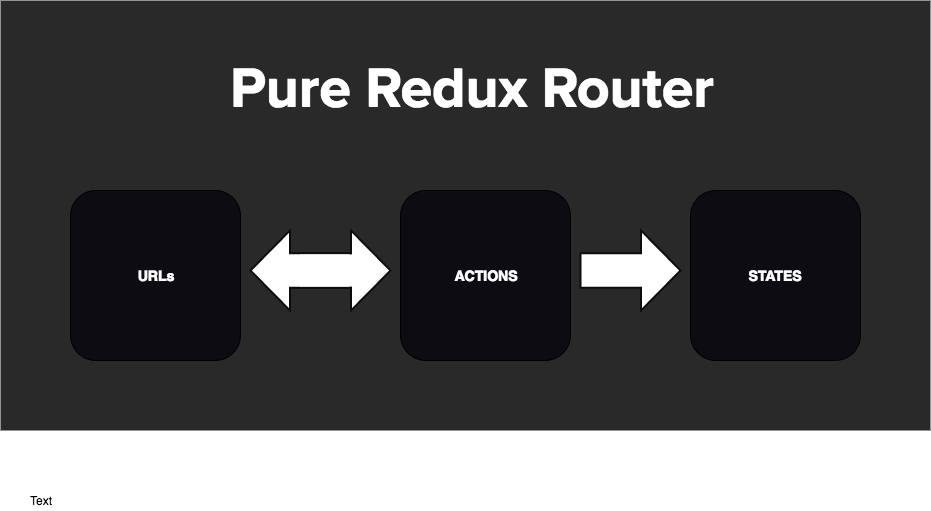

The diagram above was exported from draw.io. Its source (the exported page's mxGraphModel, read from the mxfile embedded in the PNG):
<mxGraphModel dx="1430" dy="730" grid="1" gridSize="10" guides="1" tooltips="1" connect="1" arrows="1" fold="1" page="0" pageScale="1" pageWidth="1169" pageHeight="826" background="#ffffff" math="0" shadow="0">
  <root>
    <mxCell id="0" style=";html=1;" />
    <mxCell id="1" style=";html=1;" parent="0" />
    <mxCell id="22" value="" style="whiteSpace=wrap;html=1;fillColor=#292929;strokeColor=none;" parent="1" vertex="1">
      <mxGeometry x="10" y="90" width="930" height="430" as="geometry" />
    </mxCell>
    <mxCell id="8" value="&lt;font color=&quot;#ffffff&quot;&gt;URLs&lt;/font&gt;" style="rounded=1;whiteSpace=wrap;fillColor=#0C0C12;strokeColor=#000000;fontColor=#990000;fontStyle=1;fontSize=14;html=1;" parent="1" vertex="1">
      <mxGeometry x="80" y="280" width="170" height="170" as="geometry" />
    </mxCell>
    <mxCell id="13" value="" style="shape=mxgraph.arrows.arrow_right;fillColor=#FFFFFF;strokeColor=#0D0D0D;strokeWidth=2;rotation=0;html=1;" parent="1" vertex="1">
      <mxGeometry x="300" y="320" width="100" height="80" as="geometry" />
    </mxCell>
    <mxCell id="17" value="&lt;font color=&quot;#ffffff&quot;&gt;STATES&lt;/font&gt;" style="rounded=1;whiteSpace=wrap;fillColor=#0C0C12;strokeColor=#000000;fontColor=#990000;fontStyle=1;fontSize=14;html=1;" parent="1" vertex="1">
      <mxGeometry x="700" y="280" width="170" height="170" as="geometry" />
    </mxCell>
    <mxCell id="18" value="&lt;font color=&quot;#ffffff&quot;&gt;ACTIONS&lt;/font&gt;" style="rounded=1;whiteSpace=wrap;fillColor=#0C0C12;strokeColor=#000000;fontColor=#990000;fontStyle=1;fontSize=14;html=1;" parent="1" vertex="1">
      <mxGeometry x="410" y="280" width="170" height="170" as="geometry" />
    </mxCell>
    <mxCell id="19" value="" style="shape=mxgraph.arrows.arrow_right;fillColor=#FFFFFF;strokeColor=#0D0D0D;strokeWidth=2;rotation=0;html=1;" parent="1" vertex="1">
      <mxGeometry x="590" y="320" width="100" height="80" as="geometry" />
    </mxCell>
    <mxCell id="20" value="" style="shape=mxgraph.arrows.arrow_right;fillColor=#FFFFFF;strokeColor=#0D0D0D;strokeWidth=2;rotation=180;html=1;" parent="1" vertex="1">
      <mxGeometry x="260" y="320" width="100" height="80" as="geometry" />
    </mxCell>
    <mxCell id="21" value="" style="whiteSpace=wrap;html=1;fillColor=#FFFFFF;strokeColor=none;" parent="1" vertex="1">
      <mxGeometry x="310" y="344" width="57" height="32" as="geometry" />
    </mxCell>
    <mxCell id="24" value="Text" style="text;html=1;strokeColor=none;fillColor=none;align=center;verticalAlign=middle;whiteSpace=wrap;" parent="1" vertex="1">
      <mxGeometry x="30" y="580" width="40" height="20" as="geometry" />
    </mxCell>
    <mxCell id="25" value="&lt;font color=&quot;#ffffff&quot; style=&quot;font-size: 57px&quot;&gt;&lt;b&gt;Pure Redux Router&lt;/b&gt;&lt;/font&gt;" style="text;html=1;strokeColor=none;fillColor=none;align=center;verticalAlign=middle;whiteSpace=wrap;fontFamily=Proxima Nova;" parent="1" vertex="1">
      <mxGeometry x="190" y="129" width="584" height="100" as="geometry" />
    </mxCell>
  </root>
</mxGraphModel>